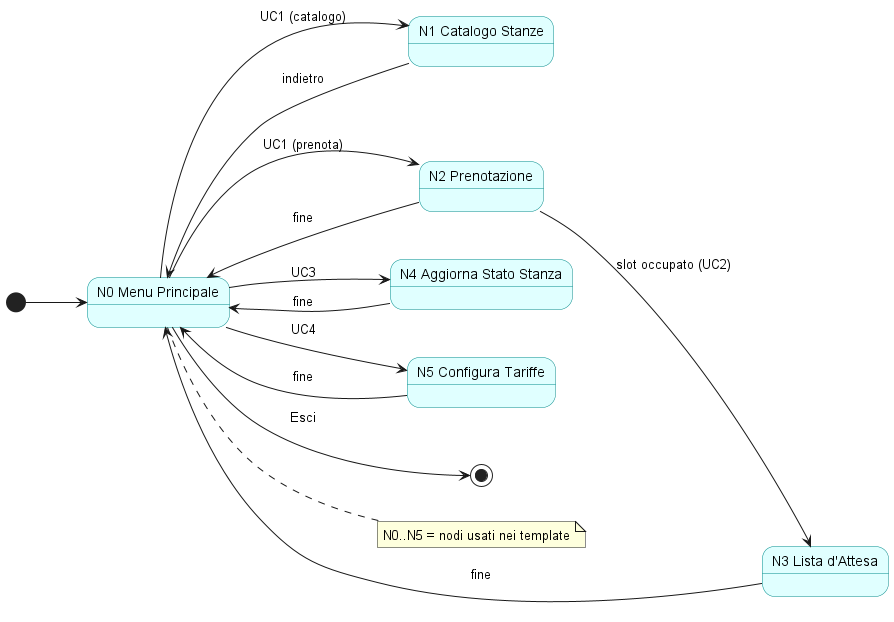

The diagram above was rendered by PlantUML. Its source (embedded in the PNG):
@startuml navigation_diagram
left to right direction
skinparam state {
  BackgroundColor LightCyan
  BorderColor DarkCyan
}

[*] --> MainMenu

state "N0 Menu Principale" as MainMenu {
}

MainMenu --> Catalogo : UC1 (catalogo)
MainMenu --> Prenotazione : UC1 (prenota)
MainMenu --> StatoStanza : UC3
MainMenu --> Tariffe : UC4
MainMenu --> [*] : Esci

Catalogo --> MainMenu : indietro
Prenotazione --> MainMenu : fine
StatoStanza --> MainMenu : fine
Tariffe --> MainMenu : fine

Prenotazione --> ListaAttesa : slot occupato (UC2)
ListaAttesa --> MainMenu : fine

state "N1 Catalogo Stanze" as Catalogo
state "N2 Prenotazione" as Prenotazione
state "N3 Lista d'Attesa" as ListaAttesa
state "N4 Aggiorna Stato Stanza" as StatoStanza
state "N5 Configura Tariffe" as Tariffe

note right of MainMenu
  N0..N5 = nodi usati nei template
end note

@enduml